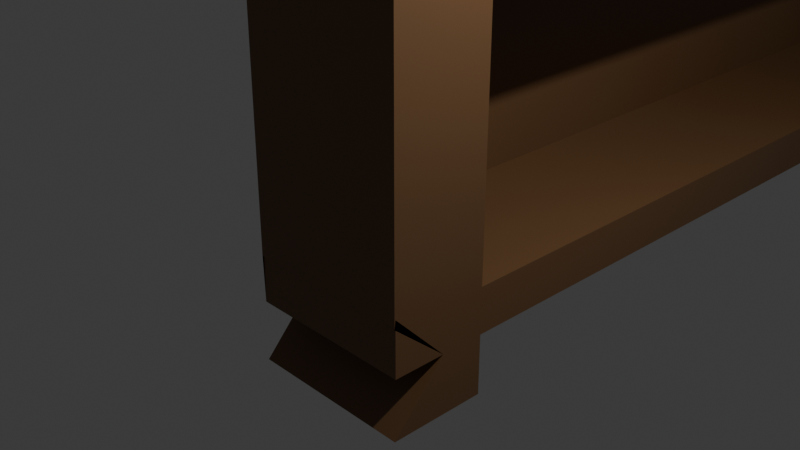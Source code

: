 # Source: estanteria.blend  (saved by Blender 5.2.44; exported with 4.5.12 LTS)
import bpy
from mathutils import Matrix  # noqa: F401  (used for matrix-valued properties, if any)

bpy.ops.wm.read_factory_settings(use_empty=True)
scene = bpy.context.scene
scene.name = 'Scene'

# ---- collections
col_collection = bpy.data.collections.new('Collection'); scene.collection.children.link(col_collection)

# ---- materials (node trees are filled in below, after node groups)
mat_material = bpy.data.materials.new('Material')
mat_material.alpha_threshold = 0.0
mat_material.use_backface_culling_lightprobe_volume = False
mat_material.roughness = 0.5
mat_material.line_color = (0.0, 0.0, 0.0, 1.0)

# ---- material node trees
mat_material.use_nodes = True; mat_material.node_tree.nodes.clear()
_N = mat_material.node_tree.nodes; _L = mat_material.node_tree.links
n0 = _N.new('ShaderNodeOutputMaterial'); n0.name = 'Material Output'; n0.location = (200, 100)
n1 = _N.new('ShaderNodeBsdfPrincipled'); n1.name = 'Principled BSDF'; n1.location = (-200, 100)
n1.inputs[0].default_value = (0.1684, 0.08517, 0.03593, 1.0)
n1.inputs[10].default_value = 0.005
_L.new(n1.outputs[0], n0.inputs[0])
n0.is_active_output = True

# ---- world
world_world = bpy.data.worlds.new('World'); scene.world = world_world
world_world.use_nodes = True; world_world.node_tree.nodes.clear()
_N = world_world.node_tree.nodes; _L = world_world.node_tree.links
n0 = _N.new('ShaderNodeOutputWorld'); n0.name = 'World Output'; n0.location = (200, 100)
n1 = _N.new('ShaderNodeBackground'); n1.name = 'Background'; n1.location = (-200, 100)
n1.inputs[0].default_value = (0.05088, 0.05088, 0.05088, 1.0)
_L.new(n1.outputs[0], n0.inputs[0])
n0.is_active_output = True
world_world.color = (0.05088, 0.05088, 0.05088)
world_world.sun_shadow_jitter_overblur = 0.0

# ---- cameras
cam_camera = bpy.data.cameras.new('Camera')
cam_camera.clip_end = 100.0
cam_camera.ortho_scale = 7.314

# ---- lights
light_light = bpy.data.lights.new('Light', 'POINT')
light_light.energy = 1000.0
light_light.shadow_soft_size = 0.1

# ---- meshes
me_cube = bpy.data.meshes.new('Cube')
me_cube.from_pydata([(1.0, 1.0, -0.4472), (1.0, 1.0, -1.0), (1.0, -1.0, -0.4472), (1.0, -0.3507, -1.0), (-1.0, 1.0, -0.4472), (-1.0, 1.0, -1.0), (-1.0, -1.0, -0.4472), (-1.0, -0.3507, -1.0), (1.0, 15.31, -1.0), (-1.0, 15.31, -1.0), (1.0, 16.0, -0.4472), (-1.0, 16.0, -0.4472), (1.0, -1.0, 20.73), (-1.0, -1.0, 20.73), (1.0, 1.0, 20.73), (-1.0, 1.0, 20.73), (-1.0, 16.0, 20.73), (1.0, 16.0, 20.73), (1.0, 16.0, 19.74), (1.0, 1.0, 19.74), (1.0, -1.0, 19.74), (-1.0, -1.0, 19.74), (-1.0, 16.0, 19.74), (-1.0, 1.0, 19.74), (1.0, 14.86, -1.0), (1.0, 14.86, -0.4472), (-1.0, 14.86, -0.4472), (-1.0, 14.86, -1.0), (1.0, 14.86, 20.73), (-1.0, 14.86, 20.73), (-1.0, 14.86, 19.74), (1.0, 14.86, 19.74), (-1.0, 0.1765, -1.0), (1.0, 0.1765, -0.4472), (-1.0, 0.1765, -0.4472), (1.0, 0.1765, -1.0), (1.0, 0.1765, 20.73), (-1.0, 0.1765, 20.73), (1.0, 0.1765, 19.74), (-1.0, 0.1765, 19.74), (-0.9158, 14.86, -0.4472), (-0.9158, 1.0, -0.4472), (-0.9158, 1.0, 19.74), (-0.9158, 14.86, 19.74), (-0.9158, 0.1765, -0.4472), (-0.9158, 0.1765, 19.74), (-1.0, -1.0, 16.38), (-1.0, -1.0, 13.01), (-1.0, -1.0, 9.647), (-1.0, -1.0, 6.283), (-1.0, -1.0, 2.918), (-1.0, 1.0, 16.38), (-1.0, 1.0, 13.01), (-1.0, 1.0, 9.647), (-1.0, 1.0, 6.283), (-1.0, 1.0, 2.918), (1.0, 16.0, 2.918), (1.0, 16.0, 6.283), (1.0, 16.0, 9.647), (1.0, 16.0, 13.01), (1.0, 16.0, 16.38), (1.0, -1.0, 2.918), (1.0, -1.0, 6.283), (1.0, -1.0, 9.647), (1.0, -1.0, 13.01), (1.0, -1.0, 16.38), (-1.0, 16.0, 2.918), (-1.0, 16.0, 6.283), (-1.0, 16.0, 9.647), (-1.0, 16.0, 13.01), (-1.0, 16.0, 16.38), (1.0, 14.86, 2.918), (1.0, 14.86, 6.283), (1.0, 14.86, 9.647), (1.0, 14.86, 13.01), (1.0, 14.86, 16.38), (-1.0, 14.86, 2.918), (-1.0, 14.86, 6.283), (-1.0, 14.86, 9.647), (-1.0, 14.86, 13.01), (-1.0, 14.86, 16.38), (-1.0, 0.1765, 2.918), (-1.0, 0.1765, 6.283), (-1.0, 0.1765, 9.647), (-1.0, 0.1765, 13.01), (-1.0, 0.1765, 16.38), (1.0, 0.1765, 2.918), (1.0, 0.1765, 6.283), (1.0, 0.1765, 9.647), (1.0, 0.1765, 13.01), (1.0, 0.1765, 16.38), (-0.9158, 1.0, 16.38), (-0.9158, 1.0, 13.01), (-0.9158, 1.0, 9.647), (-0.9158, 1.0, 6.283), (-0.9158, 1.0, 2.918), (-0.9158, 14.86, 2.918), (-0.9158, 14.86, 6.283), (-0.9158, 14.86, 9.647), (-0.9158, 14.86, 13.01), (-0.9158, 14.86, 16.38), (-0.9158, 0.1765, 2.918), (-0.9158, 0.1765, 6.283), (-0.9158, 0.1765, 9.647), (-0.9158, 0.1765, 13.01), (-0.9158, 0.1765, 16.38), (0.97, 1.0, 16.38), (0.97, 1.0, 13.01), (0.97, 1.0, 9.647), (0.97, 1.0, 6.283), (0.97, 1.0, 2.918), (0.97, 14.86, 2.918), (0.97, 14.86, 6.283), (0.97, 14.86, 9.647), (0.97, 14.86, 13.01), (0.97, 14.86, 16.38), (0.97, 0.1765, 2.918), (0.97, 0.1765, 6.283), (0.97, 0.1765, 9.647), (0.97, 0.1765, 13.01), (0.97, 0.1765, 16.38), (-0.9158, 14.86, 2.494), (-0.9158, 1.0, 2.494), (-0.9158, 14.86, 5.859), (-0.9158, 1.0, 5.859), (-0.9158, 14.86, 9.224), (-0.9158, 1.0, 9.224), (-0.9158, 14.86, 12.59), (-0.9158, 1.0, 12.59), (-0.9158, 14.86, 15.95), (-0.9158, 1.0, 15.95), (-0.9158, 0.1765, 2.494), (-0.9158, 0.1765, 5.859), (-0.9158, 0.1765, 9.224), (-0.9158, 0.1765, 12.59), (-0.9158, 0.1765, 15.95), (0.97, 14.86, 2.494), (0.97, 1.0, 2.494), (0.97, 14.86, 5.859), (0.97, 1.0, 5.859), (0.97, 14.86, 9.224), (0.97, 1.0, 9.224), (0.97, 14.86, 12.59), (0.97, 1.0, 12.59), (0.97, 14.86, 15.95), (0.97, 1.0, 15.95), (0.97, 0.1765, 2.494), (0.97, 0.1765, 5.859), (0.97, 0.1765, 9.224), (0.97, 0.1765, 12.59), (0.97, 0.1765, 15.95), (-1.0, 0.1765, -1.719), (-1.001, -1.0, -1.719), (1.001, -1.0, -1.719), (1.0, 16.0, -1.719), (-1.0, 16.0, -1.719), (1.0, 14.86, -1.719), (-1.0, 14.86, -1.719), (1.0, 0.1765, -1.719), (1.0, -0.9881, -1.0), (-1.0, -0.9881, -1.0), (1.0, -0.9881, -0.3442), (-1.0, -0.9881, -0.3442), (1.0, -1.0, -0.4472), (1.0, -0.3507, -1.0), (1.0, -0.9881, -1.0), (1.0, -0.9881, -0.3442), (1.0, -0.8485, 21.57), (1.0, -1.0, 21.41), (-1.0, -1.0, 21.41), (-1.0, -0.8485, 21.57), (1.0, 0.1765, 21.41), (1.0, 0.02496, 21.57), (-1.0, 0.02496, 21.57), (-1.0, 0.1765, 21.41), (-1.0, 15.77, 21.57), (-1.0, 16.0, 21.33), (1.0, 16.0, 21.33), (1.0, 15.77, 21.57), (-1.0, 14.86, 21.33), (-1.0, 15.09, 21.57), (1.0, 15.09, 21.57), (1.0, 14.86, 21.33), (1.0, 16.02, -1.0), (-1.0, 16.02, -1.0), (1.0, 16.02, -0.4495), (-1.0, 16.02, -0.4495)], [], [(21, 20, 12, 13), (3, 2, 6, 7), (32, 34, 4, 5), (35, 3, 153, 158), (35, 33, 2, 3), (25, 24, 8, 10), (9, 11, 10, 8), (27, 26, 11, 9), (32, 35, 158, 151), (31, 18, 17, 28), (18, 22, 16, 17), (39, 21, 13, 37), (30, 23, 15, 29), (38, 19, 14, 36), (31, 19, 42, 43), (80, 51, 23, 30), (85, 46, 21, 39), (60, 70, 22, 18), (75, 60, 18, 31), (46, 65, 20, 21), (19, 38, 45, 42), (70, 80, 30, 22), (22, 30, 29, 16), (15, 14, 28, 29), (19, 31, 28, 14), (1, 5, 27, 24), (5, 4, 26, 27), (0, 1, 24, 25), (51, 85, 39, 23), (65, 90, 38, 20), (20, 38, 36, 12), (23, 39, 37, 15), (14, 15, 37, 36), (1, 0, 33, 35), (5, 1, 35, 32), (7, 6, 34, 32), (105, 91, 42, 45), (91, 100, 43, 42), (86, 33, 44, 101), (75, 31, 43, 100), (0, 25, 40, 41), (33, 0, 41, 44), (25, 71, 96, 40), (71, 72, 97, 96), (72, 73, 98, 97), (73, 74, 99, 98), (74, 75, 100, 99), (38, 90, 105, 45), (90, 89, 104, 105), (89, 88, 103, 104), (88, 87, 102, 103), (87, 86, 101, 102), (41, 40, 96, 95), (95, 96, 97, 94), (94, 97, 98, 93), (93, 98, 99, 92), (92, 99, 100, 91), (44, 41, 95, 101), (101, 95, 94, 102), (102, 94, 93, 103), (103, 93, 92, 104), (104, 92, 91, 105), (2, 33, 86, 61), (61, 86, 87, 62), (62, 87, 88, 63), (63, 88, 89, 64), (64, 89, 90, 65), (4, 34, 81, 55), (55, 81, 82, 54), (54, 82, 83, 53), (53, 83, 84, 52), (52, 84, 85, 51), (11, 26, 76, 66), (66, 76, 77, 67), (67, 77, 78, 68), (68, 78, 79, 69), (69, 79, 80, 70), (6, 2, 61, 50), (50, 61, 62, 49), (49, 62, 63, 48), (48, 63, 64, 47), (47, 64, 65, 46), (25, 10, 56, 71), (71, 56, 57, 72), (72, 57, 58, 73), (73, 58, 59, 74), (74, 59, 60, 75), (10, 11, 66, 56), (56, 66, 67, 57), (57, 67, 68, 58), (58, 68, 69, 59), (59, 69, 70, 60), (34, 6, 50, 81), (81, 50, 49, 82), (82, 49, 48, 83), (83, 48, 47, 84), (84, 47, 46, 85), (26, 4, 55, 76), (76, 55, 54, 77), (77, 54, 53, 78), (78, 53, 52, 79), (79, 52, 51, 80), (99, 92, 128, 127), (103, 118, 148, 133), (117, 109, 139, 147), (98, 93, 126, 125), (116, 110, 137, 146), (97, 94, 124, 123), (111, 96, 121, 136), (115, 106, 145, 144), (96, 95, 122, 121), (107, 114, 142, 143), (125, 126, 141, 140), (135, 130, 145, 150), (124, 132, 147, 139), (127, 128, 143, 142), (121, 122, 137, 136), (126, 133, 148, 141), (130, 129, 144, 145), (123, 124, 139, 138), (128, 134, 149, 143), (122, 131, 146, 137), (118, 108, 141, 148), (100, 115, 144, 129), (91, 100, 129, 130), (119, 107, 143, 149), (112, 97, 123, 138), (95, 101, 131, 122), (106, 120, 150, 145), (104, 119, 149, 134), (94, 102, 132, 124), (113, 98, 125, 140), (101, 116, 146, 131), (93, 103, 133, 126), (92, 104, 134, 128), (120, 105, 135, 150), (105, 91, 130, 135), (110, 111, 136, 137), (109, 112, 138, 139), (102, 117, 147, 132), (108, 113, 140, 141), (114, 99, 127, 142), (151, 158, 153, 152), (156, 157, 155, 154), (3, 7, 152, 153), (24, 27, 157, 156), (7, 32, 151, 152), (8, 24, 156, 154), (27, 9, 155, 157), (9, 8, 154, 155), (7, 3, 159, 160), (160, 159, 161, 162), (161, 159, 165, 166), (159, 3, 164, 165), (3, 2, 163, 164), (163, 166, 165, 164), (7, 160, 162, 6), (167, 170, 169, 168), (173, 172, 171, 174), (13, 12, 168, 169), (172, 173, 170, 167), (12, 36, 171, 172, 167, 168), (37, 13, 169, 170, 173, 174), (36, 37, 174, 171), (175, 178, 177, 176), (181, 180, 179, 182), (17, 16, 176, 177), (180, 181, 178, 175), (16, 29, 179, 180, 175, 176), (28, 17, 177, 178, 181, 182), (29, 28, 182, 179), (8, 9, 184, 183), (183, 184, 186, 185), (185, 10, 8, 183), (11, 186, 184, 9)])
_uv = me_cube.uv_layers.new(name='UVMap')
_uv.uv.foreach_set('vector', [0.625, 1.0, 0.625, 0.75, 0.625, 0.75, 0.625, 1.0, 0.375, 0.75, 0.625, 0.75, 0.625, 1.0, 0.375, 1.0, 0.375, 0.1471, 0.625, 0.1471, 0.625, 0.25, 0.375, 0.25, 0.375, 0.6029, 0.375, 0.75, 0.375, 0.75, 0.375, 0.6029, 0.375, 0.6029, 0.625, 0.6029, 0.625, 0.75, 0.375, 0.75, 0.625, 0.5, 0.375, 0.5, 0.375, 0.5, 0.625, 0.5, 0.375, 0.25, 0.625, 0.25, 0.625, 0.5, 0.375, 0.5, 0.375, 0.25, 0.625, 0.25, 0.625, 0.25, 0.375, 0.25, 0.125, 0.6029, 0.375, 0.6029, 0.375, 0.6029, 0.125, 0.6029, 0.625, 0.5, 0.625, 0.5, 0.625, 0.5, 0.625, 0.5, 0.625, 0.5, 0.625, 0.25, 0.625, 0.25, 0.625, 0.5, 0.625, 0.1471, 0.625, 0.0, 0.625, 0.0, 0.625, 0.1471, 0.625, 0.25, 0.625, 0.25, 0.625, 0.25, 0.625, 0.25, 0.625, 0.6029, 0.625, 0.5, 0.625, 0.5, 0.625, 0.6029, 0.625, 0.5, 0.625, 0.5, 0.625, 0.5, 0.625, 0.5, 0.625, 0.25, 0.625, 0.25, 0.625, 0.25, 0.625, 0.25, 0.625, 0.1471, 0.625, 0.0, 0.625, 0.0, 0.625, 0.1471, 0.625, 0.5, 0.625, 0.25, 0.625, 0.25, 0.625, 0.5, 0.625, 0.5, 0.625, 0.5, 0.625, 0.5, 0.625, 0.5, 0.625, 1.0, 0.625, 0.75, 0.625, 0.75, 0.625, 1.0, 0.625, 0.5, 0.625, 0.6029, 0.625, 0.6029, 0.625, 0.5, 0.625, 0.25, 0.625, 0.25, 0.625, 0.25, 0.625, 0.25, 0.625, 0.25, 0.625, 0.25, 0.625, 0.25, 0.625, 0.25, 0.875, 0.5, 0.625, 0.5, 0.625, 0.5, 0.875, 0.5, 0.625, 0.5, 0.625, 0.5, 0.625, 0.5, 0.625, 0.5, 0.375, 0.5, 0.125, 0.5, 0.125, 0.5, 0.375, 0.5, 0.375, 0.25, 0.625, 0.25, 0.625, 0.25, 0.375, 0.25, 0.625, 0.5, 0.375, 0.5, 0.375, 0.5, 0.625, 0.5, 0.625, 0.25, 0.625, 0.1471, 0.625, 0.1471, 0.625, 0.25, 0.625, 0.75, 0.625, 0.6029, 0.625, 0.6029, 0.625, 0.75, 0.625, 0.75, 0.625, 0.6029, 0.625, 0.6029, 0.625, 0.75, 0.625, 0.25, 0.625, 0.1471, 0.625, 0.1471, 0.625, 0.25, 0.625, 0.5, 0.875, 0.5, 0.875, 0.6029, 0.625, 0.6029, 0.375, 0.5, 0.625, 0.5, 0.625, 0.6029, 0.375, 0.6029, 0.125, 0.5, 0.375, 0.5, 0.375, 0.6029, 0.125, 0.6029, 0.375, 0.0, 0.625, 0.0, 0.625, 0.1471, 0.375, 0.1471, 0.625, 0.6029, 0.625, 0.5, 0.625, 0.5, 0.625, 0.6029, 0.625, 0.5, 0.625, 0.5, 0.625, 0.5, 0.625, 0.5, 0.625, 0.6029, 0.625, 0.6029, 0.625, 0.6029, 0.625, 0.6029, 0.625, 0.5, 0.625, 0.5, 0.625, 0.5, 0.625, 0.5, 0.625, 0.5, 0.625, 0.5, 0.625, 0.5, 0.625, 0.5, 0.625, 0.6029, 0.625, 0.5, 0.625, 0.5, 0.625, 0.6029, 0.625, 0.5, 0.625, 0.5, 0.625, 0.5, 0.625, 0.5, 0.625, 0.5, 0.625, 0.5, 0.625, 0.5, 0.625, 0.5, 0.625, 0.5, 0.625, 0.5, 0.625, 0.5, 0.625, 0.5, 0.625, 0.5, 0.625, 0.5, 0.625, 0.5, 0.625, 0.5, 0.625, 0.5, 0.625, 0.5, 0.625, 0.5, 0.625, 0.5, 0.625, 0.6029, 0.625, 0.6029, 0.625, 0.6029, 0.625, 0.6029, 0.625, 0.6029, 0.625, 0.6029, 0.625, 0.6029, 0.625, 0.6029, 0.625, 0.6029, 0.625, 0.6029, 0.625, 0.6029, 0.625, 0.6029, 0.625, 0.6029, 0.625, 0.6029, 0.625, 0.6029, 0.625, 0.6029, 0.625, 0.6029, 0.625, 0.6029, 0.625, 0.6029, 0.625, 0.6029, 0.625, 0.5, 0.625, 0.5, 0.625, 0.5, 0.625, 0.5, 0.625, 0.5, 0.625, 0.5, 0.625, 0.5, 0.625, 0.5, 0.625, 0.5, 0.625, 0.5, 0.625, 0.5, 0.625, 0.5, 0.625, 0.5, 0.625, 0.5, 0.625, 0.5, 0.625, 0.5, 0.625, 0.5, 0.625, 0.5, 0.625, 0.5, 0.625, 0.5, 0.625, 0.6029, 0.625, 0.5, 0.625, 0.5, 0.625, 0.6029, 0.625, 0.6029, 0.625, 0.5, 0.625, 0.5, 0.625, 0.6029, 0.625, 0.6029, 0.625, 0.5, 0.625, 0.5, 0.625, 0.6029, 0.625, 0.6029, 0.625, 0.5, 0.625, 0.5, 0.625, 0.6029, 0.625, 0.6029, 0.625, 0.5, 0.625, 0.5, 0.625, 0.6029, 0.625, 0.75, 0.625, 0.6029, 0.625, 0.6029, 0.625, 0.75, 0.625, 0.75, 0.625, 0.6029, 0.625, 0.6029, 0.625, 0.75, 0.625, 0.75, 0.625, 0.6029, 0.625, 0.6029, 0.625, 0.75, 0.625, 0.75, 0.625, 0.6029, 0.625, 0.6029, 0.625, 0.75, 0.625, 0.75, 0.625, 0.6029, 0.625, 0.6029, 0.625, 0.75, 0.625, 0.25, 0.625, 0.1471, 0.625, 0.1471, 0.625, 0.25, 0.625, 0.25, 0.625, 0.1471, 0.625, 0.1471, 0.625, 0.25, 0.625, 0.25, 0.625, 0.1471, 0.625, 0.1471, 0.625, 0.25, 0.625, 0.25, 0.625, 0.1471, 0.625, 0.1471, 0.625, 0.25, 0.625, 0.25, 0.625, 0.1471, 0.625, 0.1471, 0.625, 0.25, 0.625, 0.25, 0.625, 0.25, 0.625, 0.25, 0.625, 0.25, 0.625, 0.25, 0.625, 0.25, 0.625, 0.25, 0.625, 0.25, 0.625, 0.25, 0.625, 0.25, 0.625, 0.25, 0.625, 0.25, 0.625, 0.25, 0.625, 0.25, 0.625, 0.25, 0.625, 0.25, 0.625, 0.25, 0.625, 0.25, 0.625, 0.25, 0.625, 0.25, 0.625, 1.0, 0.625, 0.75, 0.625, 0.75, 0.625, 1.0, 0.625, 1.0, 0.625, 0.75, 0.625, 0.75, 0.625, 1.0, 0.625, 1.0, 0.625, 0.75, 0.625, 0.75, 0.625, 1.0, 0.625, 1.0, 0.625, 0.75, 0.625, 0.75, 0.625, 1.0, 0.625, 1.0, 0.625, 0.75, 0.625, 0.75, 0.625, 1.0, 0.625, 0.5, 0.625, 0.5, 0.625, 0.5, 0.625, 0.5, 0.625, 0.5, 0.625, 0.5, 0.625, 0.5, 0.625, 0.5, 0.625, 0.5, 0.625, 0.5, 0.625, 0.5, 0.625, 0.5, 0.625, 0.5, 0.625, 0.5, 0.625, 0.5, 0.625, 0.5, 0.625, 0.5, 0.625, 0.5, 0.625, 0.5, 0.625, 0.5, 0.625, 0.5, 0.625, 0.25, 0.625, 0.25, 0.625, 0.5, 0.625, 0.5, 0.625, 0.25, 0.625, 0.25, 0.625, 0.5, 0.625, 0.5, 0.625, 0.25, 0.625, 0.25, 0.625, 0.5, 0.625, 0.5, 0.625, 0.25, 0.625, 0.25, 0.625, 0.5, 0.625, 0.5, 0.625, 0.25, 0.625, 0.25, 0.625, 0.5, 0.625, 0.1471, 0.625, 0.0, 0.625, 0.0, 0.625, 0.1471, 0.625, 0.1471, 0.625, 0.0, 0.625, 0.0, 0.625, 0.1471, 0.625, 0.1471, 0.625, 0.0, 0.625, 0.0, 0.625, 0.1471, 0.625, 0.1471, 0.625, 0.0, 0.625, 0.0, 0.625, 0.1471, 0.625, 0.1471, 0.625, 0.0, 0.625, 0.0, 0.625, 0.1471, 0.625, 0.25, 0.625, 0.25, 0.625, 0.25, 0.625, 0.25, 0.625, 0.25, 0.625, 0.25, 0.625, 0.25, 0.625, 0.25, 0.625, 0.25, 0.625, 0.25, 0.625, 0.25, 0.625, 0.25, 0.625, 0.25, 0.625, 0.25, 0.625, 0.25, 0.625, 0.25, 0.625, 0.25, 0.625, 0.25, 0.625, 0.25, 0.625, 0.25, 0.625, 0.5, 0.625, 0.5, 0.625, 0.5, 0.625, 0.5, 0.0, 0.0, 0.0, 0.0, 0.0, 0.0, 0.0, 0.0, 0.0, 0.0, 0.0, 0.0, 0.0, 0.0, 0.0, 0.0, 0.625, 0.5, 0.625, 0.5, 0.625, 0.5, 0.625, 0.5, 0.0, 0.0, 0.0, 0.0, 0.0, 0.0, 0.0, 0.0, 0.625, 0.5, 0.625, 0.5, 0.625, 0.5, 0.625, 0.5, 0.0, 0.0, 0.0, 0.0, 0.0, 0.0, 0.0, 0.0, 0.0, 0.0, 0.0, 0.0, 0.0, 0.0, 0.0, 0.0, 0.625, 0.5, 0.625, 0.5, 0.625, 0.5, 0.625, 0.5, 0.0, 0.0, 0.0, 0.0, 0.0, 0.0, 0.0, 0.0, 0.625, 0.5, 0.625, 0.5, 0.625, 0.5, 0.625, 0.5, 0.625, 0.6029, 0.625, 0.5, 0.625, 0.5, 0.625, 0.6029, 0.625, 0.5, 0.625, 0.6029, 0.625, 0.6029, 0.625, 0.5, 0.625, 0.5, 0.625, 0.5, 0.625, 0.5, 0.625, 0.5, 0.625, 0.5, 0.625, 0.5, 0.625, 0.5, 0.625, 0.5, 0.625, 0.5, 0.625, 0.6029, 0.625, 0.6029, 0.625, 0.5, 0.625, 0.5, 0.625, 0.5, 0.625, 0.5, 0.625, 0.5, 0.625, 0.5, 0.625, 0.5, 0.625, 0.5, 0.625, 0.5, 0.625, 0.5, 0.625, 0.6029, 0.625, 0.6029, 0.625, 0.5, 0.625, 0.5, 0.625, 0.6029, 0.625, 0.6029, 0.625, 0.5, 0.0, 0.0, 0.0, 0.0, 0.0, 0.0, 0.0, 0.0, 0.0, 0.0, 0.0, 0.0, 0.0, 0.0, 0.0, 0.0, 0.625, 0.5, 0.625, 0.5, 0.625, 0.5, 0.625, 0.5, 0.0, 0.0, 0.0, 0.0, 0.0, 0.0, 0.0, 0.0, 0.0, 0.0, 0.0, 0.0, 0.0, 0.0, 0.0, 0.0, 0.625, 0.5, 0.625, 0.6029, 0.625, 0.6029, 0.625, 0.5, 0.0, 0.0, 0.0, 0.0, 0.0, 0.0, 0.0, 0.0, 0.0, 0.0, 0.0, 0.0, 0.0, 0.0, 0.0, 0.0, 0.625, 0.5, 0.625, 0.6029, 0.625, 0.6029, 0.625, 0.5, 0.0, 0.0, 0.0, 0.0, 0.0, 0.0, 0.0, 0.0, 0.0, 0.0, 0.0, 0.0, 0.0, 0.0, 0.0, 0.0, 0.625, 0.5, 0.625, 0.6029, 0.625, 0.6029, 0.625, 0.5, 0.625, 0.5, 0.625, 0.6029, 0.625, 0.6029, 0.625, 0.5, 0.0, 0.0, 0.0, 0.0, 0.0, 0.0, 0.0, 0.0, 0.625, 0.6029, 0.625, 0.5, 0.625, 0.5, 0.625, 0.6029, 0.0, 0.0, 0.0, 0.0, 0.0, 0.0, 0.0, 0.0, 0.0, 0.0, 0.0, 0.0, 0.0, 0.0, 0.0, 0.0, 0.0, 0.0, 0.0, 0.0, 0.0, 0.0, 0.0, 0.0, 0.0, 0.0, 0.0, 0.0, 0.0, 0.0, 0.0, 0.0, 0.0, 0.0, 0.0, 0.0, 0.0, 0.0, 0.0, 0.0, 0.125, 0.6029, 0.375, 0.6029, 0.375, 0.75, 0.125, 0.75, 0.375, 0.5, 0.125, 0.5, 0.125, 0.5, 0.375, 0.5, 0.375, 0.75, 0.375, 1.0, 0.375, 1.0, 0.375, 0.75, 0.375, 0.5, 0.125, 0.5, 0.125, 0.5, 0.375, 0.5, 0.375, 0.0, 0.375, 0.1471, 0.375, 0.1471, 0.375, 0.0, 0.375, 0.5, 0.375, 0.5, 0.375, 0.5, 0.375, 0.5, 0.375, 0.25, 0.375, 0.25, 0.375, 0.25, 0.375, 0.25, 0.375, 0.25, 0.375, 0.5, 0.375, 0.5, 0.375, 0.25, 0.375, 1.0, 0.375, 0.75, 0.375, 0.75, 0.375, 1.0, 0.375, 1.0, 0.375, 0.75, 0.375, 0.75, 0.375, 1.0, 0.375, 0.75, 0.375, 0.75, 0.375, 0.75, 0.375, 0.75, 0.375, 0.75, 0.375, 0.75, 0.375, 0.75, 0.375, 0.75, 0.375, 0.75, 0.625, 0.75, 0.625, 0.75, 0.375, 0.75, 0.625, 0.75, 0.375, 0.75, 0.375, 0.75, 0.375, 0.75, 0.0, 0.0, 0.0, 0.0, 0.0, 0.0, 0.0, 0.0, 0.625, 0.7374, 0.625, 1.0, 0.625, 1.0, 0.625, 0.75, 0.875, 0.6219, 0.625, 0.6219, 0.625, 0.6029, 0.875, 0.6029, 0.625, 1.0, 0.625, 0.75, 0.625, 0.75, 0.625, 1.0, 0.625, 0.6219, 0.875, 0.6219, 0.875, 0.7311, 0.625, 0.7374, 0.625, 0.75, 0.625, 0.6029, 0.625, 0.6029, 0.625, 0.6219, 0.625, 0.7374, 0.625, 0.75, 0.625, 0.1471, 0.625, 0.0, 0.625, 0.0, 0.625, 0.01894, 0.625, 0.1281, 0.625, 0.1471, 0.625, 0.6029, 0.875, 0.6029, 0.875, 0.6029, 0.625, 0.6029, 0.625, 0.25, 0.625, 0.5, 0.625, 0.5, 0.625, 0.25, 0.625, 0.5, 0.875, 0.5, 0.875, 0.5, 0.625, 0.5, 0.625, 0.5, 0.625, 0.25, 0.625, 0.25, 0.625, 0.5, 0.875, 0.5, 0.625, 0.5, 0.625, 0.5, 0.875, 0.5, 0.625, 0.25, 0.625, 0.25, 0.625, 0.25, 0.625, 0.25, 0.625, 0.25, 0.625, 0.25, 0.625, 0.5, 0.625, 0.5, 0.625, 0.5, 0.625, 0.5, 0.625, 0.5, 0.625, 0.5, 0.875, 0.5, 0.625, 0.5, 0.625, 0.5, 0.875, 0.5, 0.375, 0.5, 0.375, 0.25, 0.375, 0.25, 0.375, 0.5, 0.375, 0.5, 0.375, 0.25, 0.375, 0.25, 0.375, 0.5, 0.0, 0.0, 0.0, 0.0, 0.0, 0.0, 0.0, 0.0, 0.0, 0.0, 0.0, 0.0, 0.0, 0.0, 0.0, 0.0])
me_cube.materials.append(mat_material)
me_cube.use_mirror_vertex_groups = False
me_cube.update()

# ---- objects
ob_cube = bpy.data.objects.new('Cube', me_cube)
ob_light = bpy.data.objects.new('Light', light_light)
ob_camera = bpy.data.objects.new('Camera', cam_camera)

# ---- transforms, parenting, visibility, modifiers, constraints
ob_cube.location = (0.0, 0.0, 0.0)
ob_cube.lock_rotations_4d = False
ob_cube.empty_display_type = 'ARROWS'
ob_cube.lineart.crease_threshold = 0.0
ob_light.location = (4.076, 1.005, 5.904)
ob_light.rotation_euler = (0.6503, 0.05522, 1.866)
ob_light.lock_rotations_4d = False
ob_light.empty_display_type = 'ARROWS'
ob_light.color = (0.0, 0.0, 0.0, 0.0)
ob_light.lineart.crease_threshold = 0.0
ob_camera.location = (7.359, -6.926, 4.958)
ob_camera.rotation_euler = (1.109, 0.0, 0.8149)
ob_camera.lock_rotations_4d = False
ob_camera.empty_display_type = 'ARROWS'
ob_camera.color = (0.0, 0.0, 0.0, 0.0)
ob_camera.display_type = 'WIRE'
ob_camera.lineart.crease_threshold = 0.0

# ---- collection membership
col_collection.objects.link(ob_cube)
col_collection.objects.link(ob_light)
col_collection.objects.link(ob_camera)

# ---- scene / render settings (as saved in the file)
scene.camera = ob_camera
scene.frame_start = 1; scene.frame_end = 250; scene.frame_set(1)
scene.render.engine = 'BLENDER_EEVEE_NEXT'
scene.render.bake_bias = 0.0
scene.render.bake_samples = 0
scene.render.compositor_device = 'GPU'
scene.eevee.use_volume_custom_range = False
scene.eevee.fast_gi_thickness_near = 0.1
scene.eevee.fast_gi_thickness_far = 0.0
scene.eevee.ray_tracing_options.screen_trace_thickness = 0.1
bpy.context.view_layer.update()
